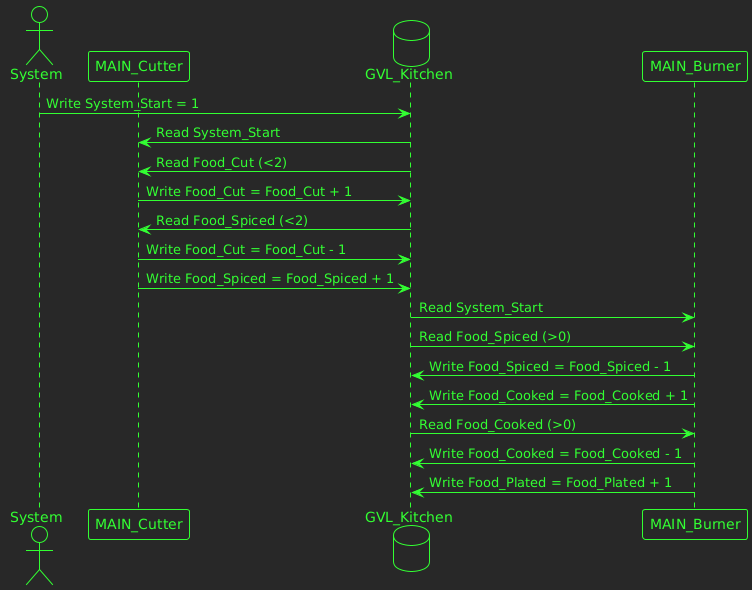

The diagram above was rendered by PlantUML. Its source (embedded in the PNG):
@startuml
!theme crt-green
actor System as SYS

participant "MAIN_Cutter" as CUTTER
database "GVL_Kitchen" as GVL
participant "MAIN_Burner" as BURNER

' -----------------------------
' System Start
' -----------------------------
SYS -> GVL : Write System_Start = 1


' -----------------------------
' Cutter Phase (only GVL access)
' -----------------------------
CUTTER <- GVL : Read System_Start

' Food cutting loop simplified:
CUTTER <- GVL : Read Food_Cut (<2)
CUTTER -> GVL : Write Food_Cut = Food_Cut + 1
CUTTER <- GVL : Read Food_Spiced (<2)
CUTTER -> GVL : Write Food_Cut = Food_Cut - 1
CUTTER -> GVL : Write Food_Spiced = Food_Spiced + 1




' -----------------------------
' Burner Phase (only GVL access)
' -----------------------------
BURNER <- GVL : Read System_Start

' Food cooking loop simplified:
BURNER <- GVL : Read Food_Spiced (>0)
BURNER -> GVL : Write Food_Spiced = Food_Spiced - 1
BURNER -> GVL : Write Food_Cooked = Food_Cooked + 1

BURNER <- GVL : Read Food_Cooked (>0)
BURNER -> GVL : Write Food_Cooked = Food_Cooked - 1
BURNER -> GVL : Write Food_Plated = Food_Plated + 1
@enduml